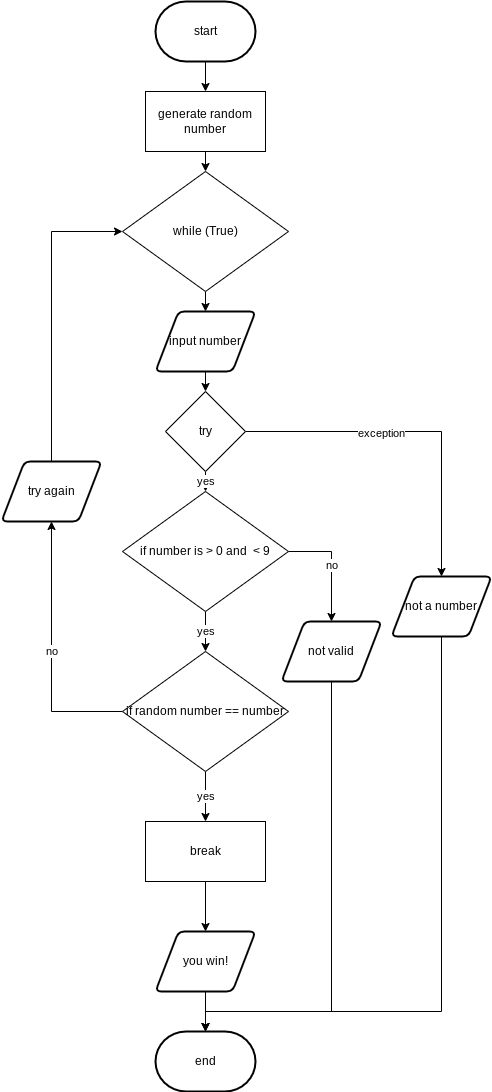

The diagram above was exported from draw.io. Its source (the exported page's mxGraphModel, read from the mxfile embedded in the PNG):
<mxGraphModel dx="855" dy="826" grid="1" gridSize="10" guides="1" tooltips="1" connect="1" arrows="1" fold="1" page="1" pageScale="1" pageWidth="827" pageHeight="1169" math="0" shadow="0">
  <root>
    <mxCell id="0" />
    <mxCell id="1" parent="0" />
    <mxCell id="41" style="edgeStyle=orthogonalEdgeStyle;shape=connector;rounded=0;html=1;exitX=0.5;exitY=1;exitDx=0;exitDy=0;exitPerimeter=0;labelBackgroundColor=default;fontFamily=Helvetica;fontSize=11;fontColor=default;endArrow=classic;strokeColor=default;" parent="1" source="2" target="16" edge="1">
      <mxGeometry relative="1" as="geometry" />
    </mxCell>
    <mxCell id="2" value="start" style="strokeWidth=2;html=1;shape=mxgraph.flowchart.terminator;whiteSpace=wrap;" parent="1" vertex="1">
      <mxGeometry x="364" y="10" width="100" height="60" as="geometry" />
    </mxCell>
    <mxCell id="10" style="edgeStyle=none;html=1;exitX=0.5;exitY=1;exitDx=0;exitDy=0;entryX=0.5;entryY=0;entryDx=0;entryDy=0;entryPerimeter=0;" parent="1" source="5" target="6" edge="1">
      <mxGeometry relative="1" as="geometry" />
    </mxCell>
    <mxCell id="5" value="you win!" style="shape=parallelogram;html=1;strokeWidth=2;perimeter=parallelogramPerimeter;whiteSpace=wrap;rounded=1;arcSize=12;size=0.23;" parent="1" vertex="1">
      <mxGeometry x="364" y="940" width="100" height="60" as="geometry" />
    </mxCell>
    <mxCell id="6" value="end" style="strokeWidth=2;html=1;shape=mxgraph.flowchart.terminator;whiteSpace=wrap;" parent="1" vertex="1">
      <mxGeometry x="364" y="1040" width="100" height="60" as="geometry" />
    </mxCell>
    <mxCell id="30" style="edgeStyle=orthogonalEdgeStyle;shape=connector;rounded=0;html=1;exitX=1;exitY=0.5;exitDx=0;exitDy=0;labelBackgroundColor=default;fontFamily=Helvetica;fontSize=11;fontColor=default;endArrow=classic;strokeColor=default;entryX=0.5;entryY=0;entryDx=0;entryDy=0;" parent="1" source="11" target="31" edge="1">
      <mxGeometry relative="1" as="geometry">
        <mxPoint x="660" y="560" as="targetPoint" />
      </mxGeometry>
    </mxCell>
    <mxCell id="58" value="exception" style="edgeLabel;html=1;align=center;verticalAlign=middle;resizable=0;points=[];" vertex="1" connectable="0" parent="30">
      <mxGeometry x="-0.2088" y="-1" relative="1" as="geometry">
        <mxPoint as="offset" />
      </mxGeometry>
    </mxCell>
    <mxCell id="56" value="yes" style="edgeStyle=none;html=1;exitX=0.5;exitY=1;exitDx=0;exitDy=0;" edge="1" parent="1" source="11" target="46">
      <mxGeometry relative="1" as="geometry" />
    </mxCell>
    <mxCell id="11" value="try" style="rhombus;whiteSpace=wrap;html=1;" parent="1" vertex="1">
      <mxGeometry x="374" y="400" width="80" height="80" as="geometry" />
    </mxCell>
    <mxCell id="40" style="edgeStyle=orthogonalEdgeStyle;shape=connector;rounded=0;html=1;exitX=0.5;exitY=1;exitDx=0;exitDy=0;entryX=0.5;entryY=0;entryDx=0;entryDy=0;labelBackgroundColor=default;fontFamily=Helvetica;fontSize=11;fontColor=default;endArrow=classic;strokeColor=default;" parent="1" source="16" target="39" edge="1">
      <mxGeometry relative="1" as="geometry" />
    </mxCell>
    <mxCell id="16" value="generate random number" style="rounded=0;whiteSpace=wrap;html=1;" parent="1" vertex="1">
      <mxGeometry x="354" y="100" width="120" height="60" as="geometry" />
    </mxCell>
    <mxCell id="22" style="edgeStyle=orthogonalEdgeStyle;html=1;exitX=0;exitY=0.5;exitDx=0;exitDy=0;entryX=0;entryY=0.5;entryDx=0;entryDy=0;strokeColor=none;" parent="1" source="19" edge="1">
      <mxGeometry relative="1" as="geometry">
        <mxPoint x="331" y="450" as="targetPoint" />
      </mxGeometry>
    </mxCell>
    <mxCell id="28" style="edgeStyle=orthogonalEdgeStyle;shape=connector;rounded=0;html=1;exitX=0.5;exitY=1;exitDx=0;exitDy=0;entryX=0.5;entryY=0;entryDx=0;entryDy=0;labelBackgroundColor=default;fontFamily=Helvetica;fontSize=11;fontColor=default;endArrow=classic;strokeColor=default;" parent="1" source="19" target="5" edge="1">
      <mxGeometry relative="1" as="geometry" />
    </mxCell>
    <mxCell id="19" value="break" style="rounded=0;whiteSpace=wrap;html=1;" parent="1" vertex="1">
      <mxGeometry x="354" y="830" width="120" height="60" as="geometry" />
    </mxCell>
    <mxCell id="32" style="edgeStyle=orthogonalEdgeStyle;shape=connector;rounded=0;html=1;exitX=0.5;exitY=1;exitDx=0;exitDy=0;entryX=0.5;entryY=0;entryDx=0;entryDy=0;entryPerimeter=0;labelBackgroundColor=default;fontFamily=Helvetica;fontSize=11;fontColor=default;endArrow=classic;strokeColor=default;" parent="1" source="31" target="6" edge="1">
      <mxGeometry relative="1" as="geometry">
        <Array as="points">
          <mxPoint x="650" y="1020" />
          <mxPoint x="414" y="1020" />
        </Array>
      </mxGeometry>
    </mxCell>
    <mxCell id="31" value="not a number" style="shape=parallelogram;html=1;strokeWidth=2;perimeter=parallelogramPerimeter;whiteSpace=wrap;rounded=1;arcSize=12;size=0.23;" parent="1" vertex="1">
      <mxGeometry x="600" y="585" width="100" height="60" as="geometry" />
    </mxCell>
    <mxCell id="35" value="yes" style="edgeStyle=orthogonalEdgeStyle;shape=connector;rounded=0;html=1;exitX=0.5;exitY=1;exitDx=0;exitDy=0;entryX=0.5;entryY=0;entryDx=0;entryDy=0;labelBackgroundColor=default;fontFamily=Helvetica;fontSize=11;fontColor=default;endArrow=classic;strokeColor=default;" parent="1" source="33" target="19" edge="1">
      <mxGeometry relative="1" as="geometry" />
    </mxCell>
    <mxCell id="53" value="no" style="edgeStyle=orthogonalEdgeStyle;shape=connector;rounded=0;html=1;exitX=0;exitY=0.5;exitDx=0;exitDy=0;entryX=0.5;entryY=1;entryDx=0;entryDy=0;labelBackgroundColor=default;fontFamily=Helvetica;fontSize=11;fontColor=default;endArrow=classic;strokeColor=default;" parent="1" source="33" target="51" edge="1">
      <mxGeometry relative="1" as="geometry" />
    </mxCell>
    <mxCell id="33" value="if random number == number" style="rhombus;whiteSpace=wrap;html=1;" parent="1" vertex="1">
      <mxGeometry x="331" y="660" width="166" height="120" as="geometry" />
    </mxCell>
    <mxCell id="44" style="edgeStyle=orthogonalEdgeStyle;shape=connector;rounded=0;html=1;exitX=0.5;exitY=1;exitDx=0;exitDy=0;entryX=0.5;entryY=0;entryDx=0;entryDy=0;labelBackgroundColor=default;fontFamily=Helvetica;fontSize=11;fontColor=default;endArrow=classic;strokeColor=default;" parent="1" source="38" target="11" edge="1">
      <mxGeometry relative="1" as="geometry" />
    </mxCell>
    <mxCell id="38" value="input number" style="shape=parallelogram;html=1;strokeWidth=2;perimeter=parallelogramPerimeter;whiteSpace=wrap;rounded=1;arcSize=12;size=0.23;" parent="1" vertex="1">
      <mxGeometry x="364" y="320" width="100" height="60" as="geometry" />
    </mxCell>
    <mxCell id="45" style="edgeStyle=orthogonalEdgeStyle;shape=connector;rounded=0;html=1;exitX=0.5;exitY=1;exitDx=0;exitDy=0;entryX=0.5;entryY=0;entryDx=0;entryDy=0;labelBackgroundColor=default;fontFamily=Helvetica;fontSize=11;fontColor=default;endArrow=classic;strokeColor=default;" parent="1" source="39" target="38" edge="1">
      <mxGeometry relative="1" as="geometry" />
    </mxCell>
    <mxCell id="39" value="while (True)" style="rhombus;whiteSpace=wrap;html=1;" parent="1" vertex="1">
      <mxGeometry x="331" y="180" width="166" height="120" as="geometry" />
    </mxCell>
    <mxCell id="47" value="yes" style="edgeStyle=orthogonalEdgeStyle;shape=connector;rounded=0;html=1;exitX=0.5;exitY=1;exitDx=0;exitDy=0;labelBackgroundColor=default;fontFamily=Helvetica;fontSize=11;fontColor=default;endArrow=classic;strokeColor=default;" parent="1" source="46" target="33" edge="1">
      <mxGeometry relative="1" as="geometry" />
    </mxCell>
    <mxCell id="50" value="no" style="edgeStyle=orthogonalEdgeStyle;shape=connector;rounded=0;html=1;exitX=1;exitY=0.5;exitDx=0;exitDy=0;entryX=0.5;entryY=0;entryDx=0;entryDy=0;labelBackgroundColor=default;fontFamily=Helvetica;fontSize=11;fontColor=default;endArrow=classic;strokeColor=default;" parent="1" source="46" target="49" edge="1">
      <mxGeometry relative="1" as="geometry" />
    </mxCell>
    <mxCell id="46" value="if number is &amp;gt; 0 and&amp;nbsp; &amp;lt; 9" style="rhombus;whiteSpace=wrap;html=1;" parent="1" vertex="1">
      <mxGeometry x="331" y="500" width="166" height="120" as="geometry" />
    </mxCell>
    <mxCell id="55" style="edgeStyle=orthogonalEdgeStyle;shape=connector;rounded=0;html=1;exitX=0.5;exitY=1;exitDx=0;exitDy=0;entryX=0.5;entryY=0;entryDx=0;entryDy=0;entryPerimeter=0;labelBackgroundColor=default;fontFamily=Helvetica;fontSize=11;fontColor=default;endArrow=classic;strokeColor=default;" parent="1" source="49" target="6" edge="1">
      <mxGeometry relative="1" as="geometry">
        <Array as="points">
          <mxPoint x="540" y="1020" />
          <mxPoint x="414" y="1020" />
        </Array>
      </mxGeometry>
    </mxCell>
    <mxCell id="49" value="not valid" style="shape=parallelogram;html=1;strokeWidth=2;perimeter=parallelogramPerimeter;whiteSpace=wrap;rounded=1;arcSize=12;size=0.23;" parent="1" vertex="1">
      <mxGeometry x="490" y="630" width="100" height="60" as="geometry" />
    </mxCell>
    <mxCell id="54" style="edgeStyle=orthogonalEdgeStyle;shape=connector;rounded=0;html=1;exitX=0.5;exitY=0;exitDx=0;exitDy=0;entryX=0;entryY=0.5;entryDx=0;entryDy=0;labelBackgroundColor=default;fontFamily=Helvetica;fontSize=11;fontColor=default;endArrow=classic;strokeColor=default;" parent="1" source="51" target="39" edge="1">
      <mxGeometry relative="1" as="geometry" />
    </mxCell>
    <mxCell id="51" value="try again" style="shape=parallelogram;html=1;strokeWidth=2;perimeter=parallelogramPerimeter;whiteSpace=wrap;rounded=1;arcSize=12;size=0.23;" parent="1" vertex="1">
      <mxGeometry x="210" y="470" width="100" height="60" as="geometry" />
    </mxCell>
  </root>
</mxGraphModel>